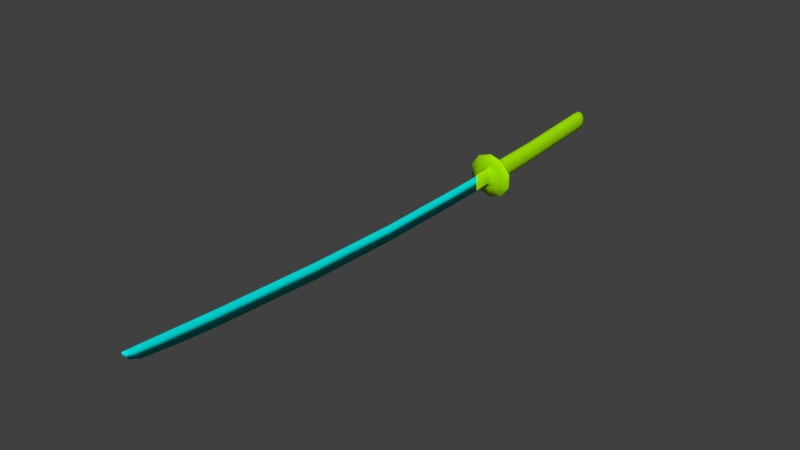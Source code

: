 # Source: Katana_Mesh.blend  (saved by Blender 2.78.0; exported with 4.5.12 LTS)
import bpy
from mathutils import Matrix  # noqa: F401  (used for matrix-valued properties, if any)

bpy.ops.wm.read_factory_settings(use_empty=True)
scene = bpy.context.scene
scene.name = 'Scene'

# ---- collections
col_collection_1 = bpy.data.collections.new('Collection 1'); scene.collection.children.link(col_collection_1)

# ---- materials (node trees are filled in below, after node groups)
mat_katana_grip = bpy.data.materials.new('Katana_Grip')
mat_katana_grip.alpha_threshold = 0.0
mat_katana_grip.use_transparent_shadow = False
mat_katana_grip.diffuse_color = (0.3553, 0.8, 0.0, 1.0)
mat_katana_grip.roughness = 0.5
mat_katana_blade = bpy.data.materials.new('Katana_Blade')
mat_katana_blade.alpha_threshold = 0.0
mat_katana_blade.use_transparent_shadow = False
mat_katana_blade.diffuse_color = (0.0, 0.8, 0.768, 1.0)
mat_katana_blade.roughness = 0.5

# ---- material node trees

# ---- world
world_world = bpy.data.worlds.new('World'); scene.world = world_world
world_world.color = (0.05088, 0.05088, 0.05088)
world_world.use_sun_shadow = False
world_world.sun_shadow_jitter_overblur = 0.0
world_world.cycles.sampling_method = 'MANUAL'

# ---- meshes
me_plane_005 = bpy.data.meshes.new('Plane.005')
me_plane_005.from_pydata([(-0.4061, 0.006365, 0.0), (-0.4042, -0.02429, -5.96e-08), (-0.3361, 0.01064, 0.2159), (-0.3342, -0.02001, 0.2159), (-0.1527, 0.02185, 0.3494), (-0.1509, -0.008812, 0.3494), (0.07387, 0.03569, 0.3494), (0.07574, 0.005035, 0.3494), (0.2572, 0.04689, 0.2159), (0.2591, 0.01624, 0.2159), (0.3272, 0.05117, -1.192e-07), (0.3291, 0.02052, -1.192e-07), (0.2572, 0.04689, -0.2159), (0.2591, 0.01624, -0.2159), (0.07387, 0.03569, -0.3494), (0.07574, 0.005035, -0.3494), (-0.1527, 0.02185, -0.3494), (-0.1509, -0.008812, -0.3494), (-0.3361, 0.01064, -0.2159), (-0.3342, -0.02001, -0.2159), (-0.2425, -0.02908, -6.487e-08), (-0.2032, -0.02668, 0.1212), (-0.1003, -0.02039, 0.1961), (0.02692, -0.01262, 0.1961), (0.1298, -0.006332, 0.1212), (0.1691, -0.003931, -9.832e-08), (0.1298, -0.006332, -0.1212), (0.02692, -0.01262, -0.1961), (-0.1003, -0.02039, -0.1961), (-0.2032, -0.02668, -0.1212), (-0.2115, -0.0385, -6.667e-08), (-0.1779, -0.03645, 0.1037), (-0.08984, -0.03107, 0.1677), (0.01897, -0.02442, 0.1677), (0.107, -0.01904, 0.1037), (0.1406, -0.01699, -9.529e-08), (0.107, -0.01904, -0.1037), (0.01897, -0.02442, -0.1677), (-0.08984, -0.03107, -0.1677), (-0.1779, -0.03645, -0.1037), (-0.1997, -0.04362, -6.619e-08), (-0.1683, -0.04171, 0.04932), (-0.08619, -0.03669, 0.07979), (0.01532, -0.03048, 0.07979), (0.09744, -0.02547, 0.04932), (0.1288, -0.02355, -9.196e-08), (0.09744, -0.02547, -0.04932), (0.01532, -0.03048, -0.0798), (-0.08619, -0.03669, -0.0798), (-0.1683, -0.04171, -0.04932), (-0.1966, -0.06907, -6.51e-08), (-0.1668, -0.06717, 0.0325), (-0.08522, -0.06218, 0.05258), (0.01559, -0.05602, 0.05258), (0.09715, -0.05104, 0.0325), (0.1081, -0.04914, -8.875e-08), (0.09715, -0.05104, -0.0325), (0.01559, -0.05602, -0.05258), (-0.08522, -0.06218, -0.05258), (-0.1668, -0.06717, -0.0325), (-0.2434, 0.03686, -1.553e-08), (-0.2042, 0.03926, 0.121), (-0.1014, 0.04554, 0.1958), (0.02558, 0.0533, 0.1958), (0.1283, 0.05958, 0.121), (0.1676, 0.06197, -8.233e-08), (0.1283, 0.05958, -0.121), (0.02558, 0.0533, -0.1958), (-0.1014, 0.04554, -0.1958), (-0.2042, 0.03926, -0.121), (-0.2182, 0.04938, -2.286e-08), (-0.1838, 0.05149, 0.06191), (-0.09363, 0.05699, 0.1002), (0.0178, 0.0638, 0.1002), (0.1079, 0.06931, 0.06191), (0.1424, 0.07142, -6.839e-08), (0.1079, 0.06931, -0.06191), (0.0178, 0.0638, -0.1002), (-0.09363, 0.05699, -0.1002), (-0.1838, 0.05149, -0.06191), (-0.2272, 0.1854, -2.218e-08), (-0.1928, 0.1875, 0.06191), (-0.1026, 0.1931, 0.1002), (0.008812, 0.1999, 0.1002), (0.09896, 0.2054, 0.06191), (0.1334, 0.2075, -6.771e-08), (0.09896, 0.2054, -0.06191), (0.008812, 0.1999, -0.1002), (-0.1026, 0.1931, -0.1002), (-0.1928, 0.1875, -0.06191), (-0.2124, 0.1961, -2.403e-08), (-0.1809, 0.198, 0.05664), (-0.09846, 0.203, 0.09165), (0.003477, 0.2093, 0.09165), (0.08595, 0.2143, 0.05664), (0.1174, 0.2162, -6.568e-08), (0.08595, 0.2143, -0.05664), (0.003477, 0.2093, -0.09165), (-0.09846, 0.203, -0.09165), (-0.1809, 0.198, -0.05664), (-0.2172, 0.18, -2.328e-08), (-0.1843, 0.182, 0.05903), (-0.09838, 0.1872, 0.09551), (0.007862, 0.1937, 0.09551), (0.09381, 0.199, 0.05903), (0.1266, 0.201, -6.669e-08), (0.09381, 0.199, -0.05903), (0.007862, 0.1937, -0.09551), (-0.09838, 0.1872, -0.09551), (-0.1843, 0.182, -0.05903), (-0.249, 1.112, -2.12e-08), (-0.2179, 1.113, 0.0558), (-0.1366, 1.117, 0.09028), (-0.03611, 1.122, 0.09028), (0.04521, 1.125, 0.0558), (0.07627, 1.127, -6.225e-08), (0.04521, 1.125, -0.0558), (-0.03611, 1.122, -0.09028), (-0.1366, 1.117, -0.09028), (-0.2179, 1.113, -0.0558), (-0.3435, 2.496, 4.032e-07), (-0.3125, 2.499, 0.0558), (-0.2314, 2.506, 0.09028), (-0.1311, 2.514, 0.09028), (-0.05003, 2.521, 0.0558), (-0.01905, 2.524, 3.622e-07), (-0.05003, 2.521, -0.0558), (-0.1311, 2.514, -0.09028), (-0.2314, 2.506, -0.09028), (-0.3125, 2.499, -0.0558), (-0.3411, 2.584, 4.026e-07), (-0.3119, 2.586, 0.05245), (-0.2357, 2.593, 0.08487), (-0.1415, 2.601, 0.08487), (-0.06521, 2.607, 0.05245), (-0.03609, 2.61, 3.641e-07), (-0.06521, 2.607, -0.05245), (-0.1415, 2.601, -0.08486), (-0.2357, 2.593, -0.08486), (-0.3119, 2.586, -0.05245), (-0.3206, 2.634, 3.406e-07), (-0.2961, 2.636, 0.04402), (-0.2321, 2.641, 0.07123), (-0.153, 2.648, 0.07123), (-0.08905, 2.653, 0.04402), (-0.06461, 2.655, 3.083e-07), (-0.08905, 2.653, -0.04402), (-0.153, 2.648, -0.07123), (-0.2321, 2.641, -0.07123), (-0.2961, 2.636, -0.04402), (-0.2794, 2.664, 3.36e-07), (-0.2632, 2.666, 0.02908), (-0.221, 2.669, 0.04705), (-0.1687, 2.674, 0.04705), (-0.1264, 2.677, 0.02908), (-0.1103, 2.678, 3.147e-07), (-0.1264, 2.677, -0.02908), (-0.1687, 2.674, -0.04705), (-0.221, 2.669, -0.04705), (-0.2632, 2.666, -0.02908), (0.07239, -0.3581, -0.01105), (-0.166, -0.3733, -0.01405), (0.05682, -0.04443, -0.01105), (-0.1816, -0.05965, -0.01405), (0.07239, -0.3581, 0.01105), (-0.166, -0.3733, 0.01405), (0.05682, -0.04443, 0.01105), (-0.1816, -0.05965, 0.01405), (-0.1771, -0.3733, 1.956e-08), (0.1142, -0.3581, -1.024e-08), (-0.1926, -0.05965, 2.049e-08), (0.09862, -0.04443, -8.382e-09), (-0.02381, -0.3657, 0.02193), (-0.03938, -0.05204, 0.02193), (-0.03938, -0.05204, -0.02193), (-0.02381, -0.3657, -0.02193), (-0.02381, -0.3657, 3.725e-09), (-0.3534, -7.107, 0.001993), (-0.3072, -7.092, -1.863e-09), (-0.3483, -7.02, 0.01), (-0.2153, -7.02, -9.313e-09), (-0.3384, -6.851, 0.01), (-0.1425, -6.851, -1.49e-08), (-0.2539, -5.635, 0.01), (-0.01106, -5.635, -4.47e-08), (-0.06515, -6.243, -2.98e-08), (-0.2961, -6.243, 0.01), (-0.1653, -3.95, 0.01), (0.09053, -3.95, -5.588e-09), (-0.1269, -2.455, 0.01), (0.129, -2.455, -7.451e-09), (-0.1423, -0.9226, 0.01), (0.1135, -0.9226, -7.451e-09), (-0.1579, -0.3578, 0.01), (0.098, -0.3431, -5.588e-09), (-0.3534, -7.107, -0.001993), (-0.3483, -7.02, -0.009999), (-0.3384, -6.851, -0.01), (-0.2539, -5.635, -0.01), (-0.2961, -6.243, -0.01), (-0.1653, -3.95, -0.01), (-0.1269, -2.455, -0.009999), (-0.1423, -0.9226, -0.01), (-0.1579, -0.3578, -0.01), (-0.3253, -7.098, -0.0007788), (-0.2673, -7.02, -0.003908), (-0.1554, -6.243, -0.003908), (-0.2191, -6.851, -0.003908), (-0.106, -5.635, -0.003908), (0.02899, -2.455, -0.003908), (0.01353, -0.9226, -0.003908), (-0.009468, -3.95, -0.003908), (-0.001994, -0.3488, -0.003908)], [], [(0, 1, 3, 2), (2, 3, 5, 4), (4, 5, 7, 6), (6, 7, 9, 8), (8, 9, 11, 10), (10, 11, 13, 12), (12, 13, 15, 14), (14, 15, 17, 16), (15, 13, 26, 27), (16, 17, 19, 18), (18, 19, 1, 0), (8, 10, 65, 64), (21, 20, 30, 31), (13, 11, 25, 26), (11, 9, 24, 25), (9, 7, 23, 24), (3, 1, 20, 21), (7, 5, 22, 23), (5, 3, 21, 22), (1, 19, 29, 20), (19, 17, 28, 29), (17, 15, 27, 28), (35, 34, 44, 45), (28, 27, 37, 38), (25, 24, 34, 35), (22, 21, 31, 32), (29, 28, 38, 39), (26, 25, 35, 36), (23, 22, 32, 33), (20, 29, 39, 30), (27, 26, 36, 37), (24, 23, 33, 34), (42, 41, 51, 52), (32, 31, 41, 42), (39, 38, 48, 49), (36, 35, 45, 46), (33, 32, 42, 43), (30, 39, 49, 40), (37, 36, 46, 47), (34, 33, 43, 44), (31, 30, 40, 41), (38, 37, 47, 48), (51, 50, 59, 58, 57, 56, 55, 54, 53, 52), (49, 48, 58, 59), (46, 45, 55, 56), (43, 42, 52, 53), (40, 49, 59, 50), (47, 46, 56, 57), (44, 43, 53, 54), (41, 40, 50, 51), (48, 47, 57, 58), (45, 44, 54, 55), (65, 66, 76, 75), (6, 8, 64, 63), (0, 2, 61, 60), (4, 6, 63, 62), (2, 4, 62, 61), (18, 0, 60, 69), (16, 18, 69, 68), (14, 16, 68, 67), (12, 14, 67, 66), (10, 12, 66, 65), (72, 73, 83, 82), (62, 63, 73, 72), (69, 60, 70, 79), (66, 67, 77, 76), (63, 64, 74, 73), (60, 61, 71, 70), (67, 68, 78, 77), (64, 65, 75, 74), (61, 62, 72, 71), (68, 69, 79, 78), (86, 87, 97, 96), (79, 70, 80, 89), (76, 77, 87, 86), (73, 74, 84, 83), (70, 71, 81, 80), (77, 78, 88, 87), (74, 75, 85, 84), (71, 72, 82, 81), (78, 79, 89, 88), (75, 76, 86, 85), (83, 84, 94, 93), (80, 81, 91, 90), (87, 88, 98, 97), (84, 85, 95, 94), (81, 82, 92, 91), (88, 89, 99, 98), (85, 86, 96, 95), (82, 83, 93, 92), (89, 80, 90, 99), (110, 111, 121, 120), (100, 101, 111, 110), (107, 108, 118, 117), (104, 105, 115, 114), (101, 102, 112, 111), (108, 109, 119, 118), (105, 106, 116, 115), (102, 103, 113, 112), (109, 100, 110, 119), (106, 107, 117, 116), (103, 104, 114, 113), (124, 125, 135, 134), (117, 118, 128, 127), (114, 115, 125, 124), (111, 112, 122, 121), (118, 119, 129, 128), (115, 116, 126, 125), (112, 113, 123, 122), (119, 110, 120, 129), (116, 117, 127, 126), (113, 114, 124, 123), (131, 132, 142, 141), (121, 122, 132, 131), (128, 129, 139, 138), (125, 126, 136, 135), (122, 123, 133, 132), (129, 120, 130, 139), (126, 127, 137, 136), (123, 124, 134, 133), (120, 121, 131, 130), (127, 128, 138, 137), (148, 149, 159, 158), (138, 139, 149, 148), (135, 136, 146, 145), (132, 133, 143, 142), (139, 130, 140, 149), (136, 137, 147, 146), (133, 134, 144, 143), (130, 131, 141, 140), (137, 138, 148, 147), (134, 135, 145, 144), (150, 151, 152, 153, 154, 155, 156, 157, 158, 159), (145, 146, 156, 155), (142, 143, 153, 152), (149, 140, 150, 159), (146, 147, 157, 156), (143, 144, 154, 153), (140, 141, 151, 150), (147, 148, 158, 157), (144, 145, 155, 154), (141, 142, 152, 151), (175, 161, 163, 174), (173, 167, 165, 172), (176, 168, 161, 175), (171, 166, 164, 169), (170, 163, 161, 168), (164, 172, 176, 169), (160, 175, 174, 162), (166, 173, 172, 164), (169, 176, 175, 160), (167, 170, 168, 165), (162, 171, 169, 160), (172, 165, 168, 176), (177, 178, 180, 179), (179, 180, 182, 181), (186, 185, 184, 183), (181, 182, 185, 186), (183, 184, 188, 187), (187, 188, 190, 189), (189, 190, 192, 191), (191, 192, 194, 193), (204, 205, 180, 178), (205, 207, 182, 180), (206, 208, 184, 185), (207, 206, 185, 182), (208, 211, 188, 184), (211, 209, 190, 188), (209, 210, 192, 190), (210, 212, 194, 192), (177, 179, 196, 195), (178, 177, 195, 204), (179, 181, 197, 196), (181, 186, 199, 197), (186, 183, 198, 199), (183, 187, 200, 198), (187, 189, 201, 200), (189, 191, 202, 201), (191, 193, 203, 202), (202, 203, 212, 210), (201, 202, 210, 209), (200, 201, 209, 211), (198, 200, 211, 208), (197, 199, 206, 207), (199, 198, 208, 206), (196, 197, 207, 205), (195, 196, 205, 204)])
me_plane_005.polygons.foreach_set('use_smooth', [True] * 187)
me_plane_005.polygons.foreach_set('material_index', [0, 0, 0, 0, 0, 0, 0, 0, 0, 0, 0, 0, 0, 0, 0, 0, 0, 0, 0, 0, 0, 0, 0, 0, 0, 0, 0, 0, 0, 0, 0, 0, 0, 0, 0, 0, 0, 0, 0, 0, 0, 0, 0, 0, 0, 0, 0, 0, 0, 0, 0, 0, 0, 0, 0, 0, 0, 0, 0, 0, 0, 0, 0, 0, 0, 0, 0, 0, 0, 0, 0, 0, 0, 0, 0, 0, 0, 0, 0, 0, 0, 0, 0, 0, 0, 0, 0, 0, 0, 0, 0, 0, 0, 0, 0, 0, 0, 0, 0, 0, 0, 0, 0, 0, 0, 0, 0, 0, 0, 0, 0, 0, 0, 0, 0, 0, 0, 0, 0, 0, 0, 0, 0, 0, 0, 0, 0, 0, 0, 0, 0, 0, 0, 0, 0, 0, 0, 0, 0, 0, 0, 0, 0, 0, 0, 0, 0, 0, 0, 0, 0, 0, 0, 0, 1, 1, 1, 1, 1, 1, 1, 1, 1, 1, 1, 1, 1, 1, 1, 1, 1, 1, 1, 1, 1, 1, 1, 1, 1, 1, 1, 1, 1, 1, 1, 1, 1])
_uv = me_plane_005.uv_layers.new(name='UVMap')
_uv.uv.foreach_set('vector', [0.9777, 0.4316, 0.9891, 0.4316, 0.9891, 0.5158, 0.9777, 0.5158, 0.9777, 0.5158, 0.9891, 0.5158, 0.9891, 0.5999, 0.9777, 0.5999, 0.9777, 0.5999, 0.9891, 0.5999, 0.9891, 0.6841, 0.9777, 0.6841, 0.9777, 0.6841, 0.9891, 0.6841, 0.9891, 0.7682, 0.9777, 0.7682, 0.9777, 0.7682, 0.9891, 0.7682, 0.9891, 0.8524, 0.9777, 0.8524, 0.9777, 0.01093, 0.9891, 0.01093, 0.9891, 0.09508, 0.9777, 0.09508, 0.9777, 0.09508, 0.9891, 0.09508, 0.9891, 0.1792, 0.9777, 0.1792, 0.9777, 0.1792, 0.9891, 0.1792, 0.9891, 0.2634, 0.9777, 0.2634, 0.3104, 0.5353, 0.266, 0.602, 0.2293, 0.5568, 0.255, 0.5182, 0.9777, 0.2634, 0.9891, 0.2634, 0.9891, 0.3475, 0.9777, 0.3475, 0.9777, 0.3475, 0.9891, 0.3475, 0.9891, 0.4316, 0.9777, 0.4316, 0.5366, 0.3718, 0.5916, 0.4352, 0.5371, 0.4584, 0.5062, 0.4229, 0.1291, 0.4137, 0.1805, 0.4127, 0.1779, 0.4258, 0.1325, 0.4257, 0.266, 0.602, 0.1919, 0.6329, 0.1868, 0.5757, 0.2293, 0.5568, 0.08586, 0.6177, 0.02643, 0.558, 0.07995, 0.5301, 0.1133, 0.5643, 0.02643, 0.558, 0.01093, 0.477, 0.07034, 0.4834, 0.07995, 0.5301, 0.1115, 0.355, 0.1951, 0.3521, 0.1805, 0.4127, 0.1291, 0.4137, 0.01093, 0.477, 0.04281, 0.4012, 0.08872, 0.4398, 0.07034, 0.4834, 0.04281, 0.4012, 0.1115, 0.355, 0.1291, 0.4137, 0.08872, 0.4398, 0.1951, 0.3521, 0.2673, 0.3884, 0.2275, 0.433, 0.1805, 0.4127, 0.2673, 0.3884, 0.3104, 0.4555, 0.2545, 0.4719, 0.2275, 0.433, 0.3104, 0.4555, 0.3104, 0.5353, 0.255, 0.5182, 0.2545, 0.4719, 0.119, 0.5541, 0.09047, 0.5245, 0.1109, 0.5305, 0.1216, 0.55, 0.2545, 0.4719, 0.255, 0.5182, 0.2439, 0.5151, 0.2434, 0.4758, 0.1133, 0.5643, 0.07995, 0.5301, 0.09047, 0.5245, 0.119, 0.5541, 0.08872, 0.4398, 0.1291, 0.4137, 0.1325, 0.4257, 0.09772, 0.4477, 0.2275, 0.433, 0.2545, 0.4719, 0.2434, 0.4758, 0.2199, 0.4428, 0.2293, 0.5568, 0.1868, 0.5757, 0.1853, 0.5644, 0.2218, 0.548, 0.07034, 0.4834, 0.08872, 0.4398, 0.09772, 0.4477, 0.08207, 0.4847, 0.1805, 0.4127, 0.2275, 0.433, 0.2199, 0.4428, 0.1779, 0.4258, 0.255, 0.5182, 0.2293, 0.5568, 0.2218, 0.548, 0.2439, 0.5151, 0.07995, 0.5301, 0.07034, 0.4834, 0.08207, 0.4847, 0.09047, 0.5245, 0.1275, 0.4613, 0.1515, 0.4367, 0.1598, 0.4445, 0.1397, 0.4671, 0.09772, 0.4477, 0.1325, 0.4257, 0.1515, 0.4367, 0.1275, 0.4613, 0.2199, 0.4428, 0.2434, 0.4758, 0.2113, 0.4772, 0.1983, 0.4457, 0.2218, 0.548, 0.1853, 0.5644, 0.1845, 0.5598, 0.2012, 0.546, 0.08207, 0.4847, 0.09772, 0.4477, 0.1275, 0.4613, 0.1128, 0.4964, 0.1779, 0.4258, 0.2199, 0.4428, 0.1983, 0.4457, 0.177, 0.4309, 0.2439, 0.5151, 0.2218, 0.548, 0.2012, 0.546, 0.2118, 0.5144, 0.09047, 0.5245, 0.08207, 0.4847, 0.1128, 0.4964, 0.1109, 0.5305, 0.1325, 0.4257, 0.1779, 0.4258, 0.177, 0.4309, 0.1515, 0.4367, 0.2434, 0.4758, 0.2439, 0.5151, 0.2118, 0.5144, 0.2113, 0.4772, 0.6263, 0.6079, 0.6384, 0.5969, 0.6504, 0.6079, 0.6579, 0.6382, 0.6579, 0.6756, 0.6504, 0.7059, 0.6384, 0.7101, 0.6263, 0.7059, 0.6189, 0.6756, 0.6189, 0.6382, 0.1983, 0.4457, 0.2113, 0.4772, 0.198, 0.478, 0.1878, 0.4499, 0.2012, 0.546, 0.1845, 0.5598, 0.1804, 0.5491, 0.1902, 0.5423, 0.1128, 0.4964, 0.1275, 0.4613, 0.1397, 0.4671, 0.1256, 0.5005, 0.177, 0.4309, 0.1983, 0.4457, 0.1878, 0.4499, 0.1747, 0.4426, 0.2118, 0.5144, 0.2012, 0.546, 0.1902, 0.5423, 0.1987, 0.5135, 0.1109, 0.5305, 0.1128, 0.4964, 0.1256, 0.5005, 0.1228, 0.5311, 0.1515, 0.4367, 0.177, 0.4309, 0.1747, 0.4426, 0.1598, 0.4445, 0.2113, 0.4772, 0.2118, 0.5144, 0.1987, 0.5135, 0.198, 0.478, 0.1216, 0.55, 0.1109, 0.5305, 0.1228, 0.5311, 0.1295, 0.5414, 0.5407, 0.4679, 0.5406, 0.5151, 0.5263, 0.4964, 0.5311, 0.4707, 0.4549, 0.3521, 0.5366, 0.3718, 0.5062, 0.4229, 0.4604, 0.4118, 0.3366, 0.5386, 0.3323, 0.4546, 0.3916, 0.4695, 0.3945, 0.517, 0.3771, 0.3837, 0.4549, 0.3521, 0.4604, 0.4118, 0.4167, 0.4295, 0.3323, 0.4546, 0.3771, 0.3837, 0.4167, 0.4295, 0.3916, 0.4695, 0.3883, 0.6049, 0.3366, 0.5386, 0.3945, 0.517, 0.4234, 0.5548, 0.4686, 0.6292, 0.3883, 0.6049, 0.4234, 0.5548, 0.4686, 0.5686, 0.5481, 0.6021, 0.4686, 0.6292, 0.4686, 0.5686, 0.5132, 0.5534, 0.597, 0.5338, 0.5481, 0.6021, 0.5132, 0.5534, 0.5406, 0.5151, 0.597, 0.4498, 0.597, 0.5338, 0.5406, 0.5151, 0.5407, 0.4679, 0.8092, 0.5813, 0.8094, 0.6227, 0.7588, 0.6227, 0.7586, 0.5813, 0.4167, 0.4295, 0.4604, 0.4118, 0.4713, 0.4457, 0.4331, 0.4613, 0.4234, 0.5548, 0.3945, 0.517, 0.4044, 0.5133, 0.4239, 0.5311, 0.5406, 0.5151, 0.5132, 0.5534, 0.4992, 0.5206, 0.5263, 0.4964, 0.4604, 0.4118, 0.5062, 0.4229, 0.5076, 0.4463, 0.4713, 0.4457, 0.3945, 0.517, 0.3916, 0.4695, 0.4075, 0.4871, 0.4044, 0.5133, 0.5132, 0.5534, 0.4686, 0.5686, 0.4601, 0.5339, 0.4992, 0.5206, 0.5062, 0.4229, 0.5371, 0.4584, 0.5281, 0.4626, 0.5076, 0.4463, 0.3916, 0.4695, 0.4167, 0.4295, 0.4331, 0.4613, 0.4075, 0.4871, 0.4686, 0.5686, 0.4234, 0.5548, 0.4239, 0.5311, 0.4601, 0.5339, 0.4474, 0.7767, 0.4111, 0.7738, 0.4112, 0.7687, 0.4443, 0.7714, 0.809, 0.4924, 0.8089, 0.5187, 0.7584, 0.5187, 0.7585, 0.4924, 0.8095, 0.3783, 0.8094, 0.4147, 0.7588, 0.4147, 0.759, 0.3783, 0.8094, 0.6227, 0.8095, 0.659, 0.759, 0.659, 0.7588, 0.6227, 0.8089, 0.5187, 0.809, 0.5449, 0.7585, 0.5449, 0.7584, 0.5187, 0.8094, 0.4147, 0.8092, 0.4561, 0.7586, 0.4561, 0.7588, 0.4147, 0.8095, 0.659, 0.8096, 0.6853, 0.7591, 0.6853, 0.759, 0.659, 0.809, 0.5449, 0.8092, 0.5813, 0.7586, 0.5813, 0.7585, 0.5449, 0.8092, 0.4561, 0.809, 0.4924, 0.7585, 0.4924, 0.7586, 0.4561, 0.8096, 0.3521, 0.8095, 0.3783, 0.759, 0.3783, 0.7591, 0.3521, 0.4111, 0.654, 0.4474, 0.651, 0.4443, 0.6564, 0.4112, 0.6591, 0.3323, 0.7139, 0.3431, 0.6899, 0.3489, 0.692, 0.339, 0.7139, 0.4111, 0.7738, 0.3724, 0.7593, 0.3757, 0.7555, 0.4112, 0.7687, 0.4474, 0.651, 0.4712, 0.6621, 0.4661, 0.6665, 0.4443, 0.6564, 0.3431, 0.6899, 0.3724, 0.6684, 0.3757, 0.6723, 0.3489, 0.692, 0.3724, 0.7593, 0.3431, 0.7378, 0.3489, 0.7358, 0.3757, 0.7555, 0.4712, 0.7657, 0.4474, 0.7767, 0.4443, 0.7714, 0.4661, 0.7613, 0.3724, 0.6684, 0.4111, 0.654, 0.4112, 0.6591, 0.3757, 0.6723, 0.3431, 0.7378, 0.3323, 0.7139, 0.339, 0.7139, 0.3489, 0.7358, 0.3604, 0.173, 0.3605, 0.1491, 0.8616, 0.1552, 0.8602, 0.1762, 0.01093, 0.1705, 0.01143, 0.1454, 0.3605, 0.1491, 0.3604, 0.173, 0.01247, 0.2701, 0.01168, 0.2304, 0.3599, 0.23, 0.3595, 0.2678, 0.01507, 0.03614, 0.0159, 0.01093, 0.3615, 0.02107, 0.3611, 0.04492, 0.01143, 0.1454, 0.01252, 0.1106, 0.3606, 0.1159, 0.3605, 0.1491, 0.01168, 0.2304, 0.01108, 0.1956, 0.3602, 0.1969, 0.3599, 0.23, 0.01366, 0.3302, 0.01319, 0.305, 0.3593, 0.301, 0.3594, 0.3249, 0.01252, 0.1106, 0.01387, 0.071, 0.3608, 0.07815, 0.3606, 0.1159, 0.01108, 0.1956, 0.01093, 0.1705, 0.3604, 0.173, 0.3602, 0.1969, 0.01319, 0.305, 0.01247, 0.2701, 0.3595, 0.2678, 0.3593, 0.301, 0.01387, 0.071, 0.01507, 0.03614, 0.3611, 0.04492, 0.3608, 0.07815, 0.8797, 0.05617, 0.8843, 0.03123, 0.9219, 0.04218, 0.9129, 0.06621, 0.3595, 0.2678, 0.3599, 0.23, 0.8661, 0.2275, 0.8725, 0.2635, 0.3611, 0.04492, 0.3615, 0.02107, 0.8843, 0.03123, 0.8797, 0.05617, 0.3605, 0.1491, 0.3606, 0.1159, 0.8667, 0.1251, 0.8616, 0.1552, 0.3599, 0.23, 0.3602, 0.1969, 0.8614, 0.1973, 0.8661, 0.2275, 0.3594, 0.3249, 0.3593, 0.301, 0.8784, 0.2969, 0.8826, 0.322, 0.3606, 0.1159, 0.3608, 0.07815, 0.8735, 0.08929, 0.8667, 0.1251, 0.3602, 0.1969, 0.3604, 0.173, 0.8602, 0.1762, 0.8614, 0.1973, 0.3593, 0.301, 0.3595, 0.2678, 0.8725, 0.2635, 0.8784, 0.2969, 0.3608, 0.07815, 0.3611, 0.04492, 0.8797, 0.05617, 0.8735, 0.08929, 0.8895, 0.1585, 0.8972, 0.1315, 0.916, 0.1352, 0.907, 0.1602, 0.8616, 0.1552, 0.8667, 0.1251, 0.8972, 0.1315, 0.8895, 0.1585, 0.8661, 0.2275, 0.8614, 0.1973, 0.8893, 0.1944, 0.8966, 0.2213, 0.8826, 0.322, 0.8784, 0.2969, 0.912, 0.2872, 0.9207, 0.3116, 0.8667, 0.1251, 0.8735, 0.08929, 0.9054, 0.09735, 0.8972, 0.1315, 0.8614, 0.1973, 0.8602, 0.1762, 0.8864, 0.1764, 0.8893, 0.1944, 0.8784, 0.2969, 0.8725, 0.2635, 0.9048, 0.2556, 0.912, 0.2872, 0.8735, 0.08929, 0.8797, 0.05617, 0.9129, 0.06621, 0.9054, 0.09735, 0.8602, 0.1762, 0.8616, 0.1552, 0.8895, 0.1585, 0.8864, 0.1764, 0.8725, 0.2635, 0.8661, 0.2275, 0.8966, 0.2213, 0.9048, 0.2556, 0.9154, 0.2176, 0.9067, 0.1929, 0.9269, 0.1943, 0.9319, 0.2169, 0.8966, 0.2213, 0.8893, 0.1944, 0.9067, 0.1929, 0.9154, 0.2176, 0.9207, 0.3116, 0.912, 0.2872, 0.9308, 0.2768, 0.9418, 0.2968, 0.8972, 0.1315, 0.9054, 0.09735, 0.9243, 0.1041, 0.916, 0.1352, 0.8893, 0.1944, 0.8864, 0.1764, 0.9029, 0.1765, 0.9067, 0.1929, 0.912, 0.2872, 0.9048, 0.2556, 0.9239, 0.2488, 0.9308, 0.2768, 0.9054, 0.09735, 0.9129, 0.06621, 0.9313, 0.07683, 0.9243, 0.1041, 0.8864, 0.1764, 0.8895, 0.1585, 0.907, 0.1602, 0.9029, 0.1765, 0.9048, 0.2556, 0.8966, 0.2213, 0.9154, 0.2176, 0.9239, 0.2488, 0.9129, 0.06621, 0.9219, 0.04218, 0.9425, 0.0573, 0.9313, 0.07683, 0.5105, 0.651, 0.5213, 0.657, 0.528, 0.6728, 0.528, 0.6922, 0.5213, 0.7079, 0.5105, 0.7139, 0.4997, 0.7079, 0.4931, 0.6922, 0.4931, 0.6728, 0.4997, 0.657, 0.9418, 0.2968, 0.9308, 0.2768, 0.9461, 0.2622, 0.9558, 0.2755, 0.916, 0.1352, 0.9243, 0.1041, 0.9388, 0.1121, 0.9333, 0.1364, 0.9067, 0.1929, 0.9029, 0.1765, 0.9252, 0.1768, 0.9269, 0.1943, 0.9308, 0.2768, 0.9239, 0.2488, 0.9392, 0.2407, 0.9461, 0.2622, 0.9243, 0.1041, 0.9313, 0.07683, 0.9461, 0.09139, 0.9388, 0.1121, 0.9029, 0.1765, 0.907, 0.1602, 0.9274, 0.1592, 0.9252, 0.1768, 0.9239, 0.2488, 0.9154, 0.2176, 0.9319, 0.2169, 0.9392, 0.2407, 0.9313, 0.07683, 0.9425, 0.0573, 0.9558, 0.07846, 0.9461, 0.09139, 0.907, 0.1602, 0.916, 0.1352, 0.9333, 0.1364, 0.9274, 0.1592, 0.6191, 0.523, 0.6189, 0.4702, 0.7353, 0.4702, 0.7355, 0.523, 0.7355, 0.404, 0.7353, 0.4569, 0.6189, 0.4569, 0.6191, 0.404, 0.6878, 0.648, 0.691, 0.7048, 0.6856, 0.701, 0.6797, 0.6485, 0.7358, 0.3521, 0.7365, 0.3681, 0.6201, 0.3681, 0.6194, 0.3521, 0.7355, 0.4635, 0.7353, 0.4702, 0.6189, 0.4702, 0.6191, 0.4635, 0.69, 0.6121, 0.696, 0.6476, 0.6878, 0.648, 0.685, 0.5969, 0.6201, 0.559, 0.6191, 0.523, 0.7355, 0.523, 0.7365, 0.559, 0.7365, 0.3681, 0.7355, 0.404, 0.6191, 0.404, 0.6201, 0.3681, 0.685, 0.5969, 0.6878, 0.648, 0.6797, 0.6485, 0.6817, 0.6125, 0.7353, 0.4569, 0.7355, 0.4635, 0.6191, 0.4635, 0.6189, 0.4569, 0.7365, 0.559, 0.7358, 0.575, 0.6194, 0.575, 0.6201, 0.559, 0.696, 0.6476, 0.696, 0.7004, 0.691, 0.7048, 0.6878, 0.648, -0.6521, 0.3686, -0.6473, 0.3516, -0.6206, 0.3186, -0.6216, 0.3657, -0.6216, 0.3657, -0.6206, 0.3186, -0.5577, 0.296, -0.5623, 0.366, -0.3455, 0.3683, -0.3382, 0.2862, -0.1199, 0.2881, -0.126, 0.3712, -0.5623, 0.366, -0.5577, 0.296, -0.3382, 0.2862, -0.3455, 0.3683, -0.126, 0.3712, -0.1199, 0.2881, 0.4351, 0.2929, 0.4308, 0.3783, 0.4308, 0.3783, 0.4351, 0.2929, 0.9427, 0.2939, 0.9422, 0.381, 0.9422, 0.381, 0.9427, 0.2939, 1.46, 0.2906, 1.462, 0.3796, 1.462, 0.3796, 1.46, 0.2906, 1.668, 0.2862, 1.667, 0.3783, -0.6491, 0.3803, -0.6212, 0.4008, -0.6209, 0.4194, -0.647, 0.3868, -0.6212, 0.4008, -0.5603, 0.4156, -0.559, 0.443, -0.6209, 0.4194, -0.3423, 0.4256, -0.1243, 0.43, -0.1226, 0.4625, -0.3403, 0.4578, -0.5603, 0.4156, -0.3423, 0.4256, -0.3403, 0.4578, -0.559, 0.443, -0.1243, 0.43, 0.4326, 0.4397, 0.4336, 0.4732, -0.1226, 0.4625, 0.4326, 0.4397, 0.9424, 0.4431, 0.9425, 0.4771, 0.4336, 0.4732, 0.9424, 0.4431, 1.462, 0.442, 1.461, 0.4768, 0.9425, 0.4771, 1.462, 0.442, 1.668, 0.4419, 1.669, 0.4779, 1.461, 0.4768, -0.6521, 0.3686, -0.6216, 0.3657, -0.6216, 0.3726, -0.6521, 0.37, -0.6694, 0.3694, -0.6521, 0.3686, -0.6521, 0.37, -0.6626, 0.3697, -0.6216, 0.3657, -0.5623, 0.366, -0.5624, 0.3731, -0.6216, 0.3726, -0.5623, 0.366, -0.3455, 0.3683, -0.3456, 0.3755, -0.5624, 0.3731, -0.3455, 0.3683, -0.126, 0.3712, -0.1261, 0.3793, -0.3456, 0.3755, -0.126, 0.3712, 0.4308, 0.3783, 0.4307, 0.3875, -0.1261, 0.3793, 0.4308, 0.3783, 0.9422, 0.381, 0.9423, 0.39, 0.4307, 0.3875, 0.9422, 0.381, 1.462, 0.3796, 1.462, 0.3876, 0.9423, 0.39, 1.462, 0.3796, 1.667, 0.3783, 1.667, 0.3855, 1.462, 0.3876, 1.462, 0.3876, 1.667, 0.3855, 1.668, 0.4419, 1.462, 0.442, 0.9423, 0.39, 1.462, 0.3876, 1.462, 0.442, 0.9424, 0.4431, 0.4307, 0.3875, 0.9423, 0.39, 0.9424, 0.4431, 0.4326, 0.4397, -0.1261, 0.3793, 0.4307, 0.3875, 0.4326, 0.4397, -0.1243, 0.43, -0.5624, 0.3731, -0.3456, 0.3755, -0.3423, 0.4256, -0.5603, 0.4156, -0.3456, 0.3755, -0.1261, 0.3793, -0.1243, 0.43, -0.3423, 0.4256, -0.6216, 0.3726, -0.5624, 0.3731, -0.5603, 0.4156, -0.6212, 0.4008, -0.6521, 0.37, -0.6216, 0.3726, -0.6212, 0.4008, -0.6491, 0.3803])
me_plane_005.materials.append(mat_katana_grip)
me_plane_005.materials.append(mat_katana_blade)
me_plane_005.use_remesh_preserve_volume = False
me_plane_005.use_remesh_preserve_attributes = False
me_plane_005.use_mirror_vertex_groups = False
me_plane_005.update()

# ---- objects
ob_plane_000 = bpy.data.objects.new('Plane.000', me_plane_005)

# ---- transforms, parenting, visibility, modifiers, constraints
ob_plane_000.location = (0.0, 2.103, -0.4087)
ob_plane_000.rotation_euler = (-0.0, 1.571, 0.0)
ob_plane_000.lineart.crease_threshold = 0.0

# ---- collection membership
col_collection_1.objects.link(ob_plane_000)

# ---- scene / render settings (as saved in the file)
scene.frame_start = 1; scene.frame_end = 250; scene.frame_set(70)
scene.render.engine = 'BLENDER_EEVEE_NEXT'
scene.render.resolution_percentage = 50
scene.render.dither_intensity = 0.0
scene.render.bake_margin = 6
scene.cycles.use_denoising = False
scene.cycles.samples = 128
scene.cycles.sampling_pattern = 'TABULATED_SOBOL'
scene.cycles.light_sampling_threshold = 0.0
scene.cycles.use_adaptive_sampling = False
scene.cycles.use_light_tree = False
scene.cycles.blur_glossy = 0.0
scene.cycles.sample_clamp_indirect = 0.0
scene.view_settings.view_transform = 'Standard'
bpy.context.view_layer.update()

# ---- added for rendering (the .blend has no active camera and no usable light): camera, sun
cam_auto = bpy.data.cameras.new('AutoCamera')
cam_auto.lens = 50.0
cam_auto.sensor_width = 36.0
cam_auto.clip_end = 1000.0
ob_auto_camera = bpy.data.objects.new('AutoCamera', cam_auto)
scene.collection.objects.link(ob_auto_camera)
ob_auto_camera.location = (9.10202, -11.0334, 6.91143)
ob_auto_camera.rotation_euler = (1.09748, -7.21219e-08, 0.694738)
scene.camera = ob_auto_camera
light_auto_sun = bpy.data.lights.new('AutoSun', 'SUN')
light_auto_sun.energy = 3.0
light_auto_sun.angle = 0.0523599
ob_auto_sun = bpy.data.objects.new('AutoSun', light_auto_sun)
scene.collection.objects.link(ob_auto_sun)
ob_auto_sun.rotation_euler = (0.872665, 0.174533, 0.523599)
bpy.context.view_layer.update()
